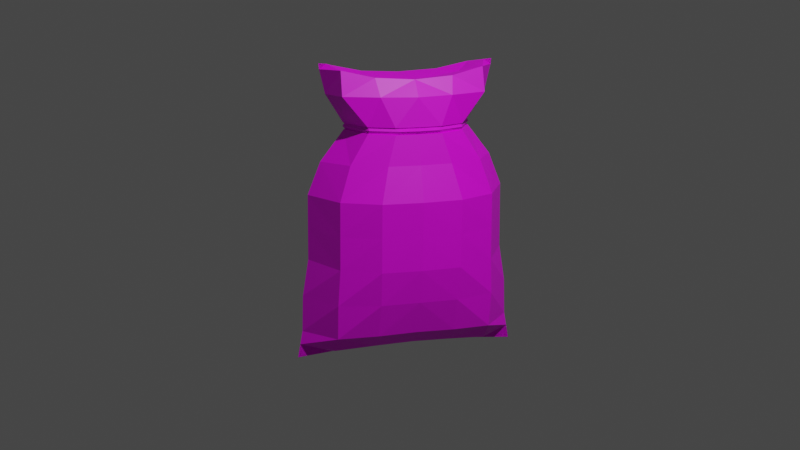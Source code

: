 # Source: Getreidesack.blend  (saved by Blender 2.92.15; exported with 4.5.12 LTS)
import bpy
from mathutils import Matrix  # noqa: F401  (used for matrix-valued properties, if any)

bpy.ops.wm.read_factory_settings(use_empty=True)
scene = bpy.context.scene
scene.name = 'Scene'

# ---- collections
col_collection = bpy.data.collections.new('Collection'); scene.collection.children.link(col_collection)

# ---- images (referenced by path relative to the original .blend; pixels are not part of the script)
import os
ASSET_DIR = os.environ.get("B2B_ASSET_DIR", "")  # directory of the original .blend (textures are referenced by path, not embedded)
HERE = os.path.dirname(os.path.abspath(__file__))  # packed textures are extracted next to this script under _unpacked/

def load_image(name, relpath, width, height, colorspace="sRGB"):
    """Load a texture the original file referenced (path relative to the .blend, or extracted next to this script)."""
    p = next((c for c in (os.path.join(HERE, relpath), os.path.join(ASSET_DIR, relpath)) if relpath and os.path.exists(c)), "")
    if p:
        img = bpy.data.images.load(p, check_existing=True)
        img.name = name
    else:  # same state as the original file: an image datablock whose file is absent (Cycles renders it pink)
        img = bpy.data.images.new(name, width, height)
        img.source = "FILE"
        img.filepath = "//" + (relpath or name)
    img.colorspace_settings.name = colorspace
    return img
img_imphenziapalette01_256_gradient_png_001 = load_image('ImphenziaPalette01-256-Gradient.png.001', 'ImphenziaPalette01-256-Gradient.png', 1024, 1024, 'sRGB')
img_cabbage_single_png = load_image('cabbage_single.png', 'cabbage_single.png', 1024, 1024, 'sRGB')

# ---- materials (node trees are filled in below, after node groups)
mat_low_poly_color_palette = bpy.data.materials.new('Low_Poly_Color_Palette')
mat_low_poly_color_palette.use_transparent_shadow = False
mat_material_001 = bpy.data.materials.new('Material.001')
mat_material_001.use_transparent_shadow = False
mat_material_002 = bpy.data.materials.new('Material.002')
mat_material_002.use_transparent_shadow = False
mat_seed_image = bpy.data.materials.new('Seed_Image')
mat_seed_image.use_transparent_shadow = False

# ---- node groups
ng_auto_smooth = bpy.data.node_groups.new('Auto Smooth', 'GeometryNodeTree')
_s = ng_auto_smooth.interface.new_socket(name='Geometry', in_out='OUTPUT', socket_type='NodeSocketGeometry')
_s = ng_auto_smooth.interface.new_socket(name='Geometry', in_out='INPUT', socket_type='NodeSocketGeometry')
_s = ng_auto_smooth.interface.new_socket(name='Angle', in_out='INPUT', socket_type='NodeSocketFloat')
_s.subtype = 'ANGLE'
_s.min_value = 0.0
_s.max_value = 3.142
ng_auto_smooth.is_modifier = True
_N = ng_auto_smooth.nodes; _L = ng_auto_smooth.links
n0 = _N.new('NodeGroupOutput'); n0.name = 'Group Output'; n0.location = (480, -100)
n1 = _N.new('NodeGroupInput'); n1.name = 'Group Input'; n1.location = (-420, -300)
n2 = _N.new('NodeGroupInput'); n2.name = 'Group Input.001'; n2.location = (-60, -100)
n3 = _N.new('GeometryNodeSetShadeSmooth'); n3.name = 'Set Shade Smooth'; n3.location = (120, -100)
n3.domain = 'EDGE'
n4 = _N.new('GeometryNodeSetShadeSmooth'); n4.name = 'Set Shade Smooth.001'; n4.location = (300, -100)
n5 = _N.new('GeometryNodeInputMeshEdgeAngle'); n5.name = 'Edge Angle'; n5.location = (-420, -220)
n6 = _N.new('GeometryNodeInputEdgeSmooth'); n6.name = 'Is Edge Smooth'; n6.location = (-60, -160)
n7 = _N.new('GeometryNodeInputShadeSmooth'); n7.name = 'Is Face Smooth'; n7.location = (-240, -340)
n8 = _N.new('FunctionNodeBooleanMath'); n8.name = 'Boolean Math'; n8.location = (-60, -220)
n9 = _N.new('FunctionNodeCompare'); n9.name = 'Compare'; n9.location = (-240, -180)
n9.operation = 'LESS_EQUAL'
_L.new(n5.outputs[0], n9.inputs[0])
_L.new(n4.outputs[0], n0.inputs[0])
_L.new(n1.outputs[1], n9.inputs[1])
_L.new(n9.outputs[0], n8.inputs[0])
_L.new(n7.outputs[0], n8.inputs[1])
_L.new(n2.outputs[0], n3.inputs[0])
_L.new(n6.outputs[0], n3.inputs[1])
_L.new(n3.outputs[0], n4.inputs[0])
_L.new(n8.outputs[0], n3.inputs[2])
n0.is_active_output = True

# ---- material node trees
mat_low_poly_color_palette.use_nodes = True; mat_low_poly_color_palette.node_tree.nodes.clear()
_N = mat_low_poly_color_palette.node_tree.nodes; _L = mat_low_poly_color_palette.node_tree.links
n0 = _N.new('ShaderNodeOutputMaterial'); n0.name = 'Material Output'; n0.location = (300, 300)
n1 = _N.new('ShaderNodeTexImage'); n1.name = 'Image Texture'; n1.location = (-324, 235)
n1.image = img_imphenziapalette01_256_gradient_png_001
n2 = _N.new('ShaderNodeBsdfPrincipled'); n2.name = 'Principled BSDF'; n2.location = (10, 300)
n2.distribution = 'GGX'
n2.subsurface_method = 'RANDOM_WALK_SKIN'
n2.inputs[3].default_value = 1.45
n2.inputs[27].default_value = (0.0, 0.0, 0.0, 1.0)
n2.inputs[28].default_value = 1.0
_L.new(n2.outputs[0], n0.inputs[0])
_L.new(n1.outputs[0], n2.inputs[0])
n0.is_active_output = True
mat_material_001.use_nodes = True; mat_material_001.node_tree.nodes.clear()
_N = mat_material_001.node_tree.nodes; _L = mat_material_001.node_tree.links
n0 = _N.new('ShaderNodeBsdfPrincipled'); n0.name = 'Principled BSDF'; n0.location = (10, 300)
n0.distribution = 'GGX'
n0.subsurface_method = 'BURLEY'
n0.inputs[0].default_value = (0.08353, 0.07281, 0.03369, 1.0)
n0.inputs[3].default_value = 1.45
n0.inputs[27].default_value = (0.0, 0.0, 0.0, 1.0)
n0.inputs[28].default_value = 1.0
n1 = _N.new('ShaderNodeOutputMaterial'); n1.name = 'Material Output'; n1.location = (300, 300)
_L.new(n0.outputs[0], n1.inputs[0])
n1.is_active_output = True
mat_material_002.use_nodes = True; mat_material_002.node_tree.nodes.clear()
_N = mat_material_002.node_tree.nodes; _L = mat_material_002.node_tree.links
n0 = _N.new('ShaderNodeBsdfPrincipled'); n0.name = 'Principled BSDF'; n0.location = (10, 300)
n0.distribution = 'GGX'
n0.subsurface_method = 'BURLEY'
n0.inputs[0].default_value = (0.8, 0.162, 0.02701, 1.0)
n0.inputs[3].default_value = 1.45
n0.inputs[27].default_value = (0.0, 0.0, 0.0, 1.0)
n0.inputs[28].default_value = 1.0
n1 = _N.new('ShaderNodeOutputMaterial'); n1.name = 'Material Output'; n1.location = (300, 300)
_L.new(n0.outputs[0], n1.inputs[0])
n1.is_active_output = True
mat_seed_image.use_nodes = True; mat_seed_image.node_tree.nodes.clear()
_N = mat_seed_image.node_tree.nodes; _L = mat_seed_image.node_tree.links
n0 = _N.new('ShaderNodeBsdfPrincipled'); n0.name = 'Principled BSDF'; n0.location = (10, 300)
n0.distribution = 'GGX'
n0.subsurface_method = 'RANDOM_WALK_SKIN'
n0.inputs[3].default_value = 1.45
n0.inputs[27].default_value = (0.0, 0.0, 0.0, 1.0)
n0.inputs[28].default_value = 1.0
n1 = _N.new('ShaderNodeOutputMaterial'); n1.name = 'Material Output'; n1.location = (300, 300)
n2 = _N.new('ShaderNodeTexImage'); n2.name = 'Image Texture'; n2.location = (-362, 241)
n2.image = img_cabbage_single_png
n3 = _N.new('ShaderNodeTexCoord'); n3.name = 'Texture Coordinate'; n3.location = (-862, 239)
n4 = _N.new('ShaderNodeMapping'); n4.name = 'Mapping'; n4.location = (-652, 256)
n4.width = 240
_L.new(n0.outputs[0], n1.inputs[0])
_L.new(n2.outputs[0], n0.inputs[0])
_L.new(n4.outputs[0], n2.inputs[0])
_L.new(n3.outputs[2], n4.inputs[0])
n1.is_active_output = True

# ---- world
world_world = bpy.data.worlds.new('World'); scene.world = world_world
world_world.use_nodes = True; world_world.node_tree.nodes.clear()
_N = world_world.node_tree.nodes; _L = world_world.node_tree.links
n0 = _N.new('ShaderNodeOutputWorld'); n0.name = 'World Output'; n0.location = (300, 300)
n1 = _N.new('ShaderNodeBackground'); n1.name = 'Background'; n1.location = (10, 300)
n1.inputs[0].default_value = (0.05088, 0.05088, 0.05088, 1.0)
_L.new(n1.outputs[0], n0.inputs[0])
n0.is_active_output = True
world_world.color = (0.05088, 0.05088, 0.05088)
world_world.use_sun_shadow = False
world_world.sun_shadow_jitter_overblur = 0.0

# ---- cameras
cam_camera = bpy.data.cameras.new('Camera')
cam_camera.clip_end = 100.0
cam_camera.ortho_scale = 7.314

# ---- lights
light_light = bpy.data.lights.new('Light', 'POINT')
light_light.transmission_factor = 0.0
light_light.energy = 1000.0
light_light.shadow_soft_size = 0.1
light_light.shadow_maximum_resolution = 0.006
light_light.use_absolute_resolution = True

# ---- meshes
me_plane_002 = bpy.data.meshes.new('Plane.002')
me_plane_002.from_pydata([(-0.02818, -0.4963, -0.01777), (-0.02083, -0.3816, 1.629), (-0.02857, -0.1671, 0.02595), (-0.02835, -0.3394, 0.000347), (-0.02392, -0.438, 0.9195), (-0.02108, -0.3795, 1.598), (0.1204, -0.3446, 0.1386), (0.153, -0.1712, 0.1505), (0.1542, -0.337, 0.5445), (0.2289, -0.174, 0.5405), (0.1584, -0.3344, 0.9196), (0.2404, -0.1741, 0.9206), (0.1305, -0.2022, 1.289), (0.1847, -0.08212, 1.289), (0.07833, -0.3081, 1.602), (0.09932, -0.1679, 1.562), (-0.02702, -0.474, 0.1377), (-0.02545, -0.4415, 0.5531), (-0.02259, -0.2819, 1.289), (-0.02092, -0.3475, 1.625), (-0.1752, -0.3452, 0.1415), (-0.2087, -0.172, 0.154), (-0.2057, -0.3376, 0.549), (-0.2806, -0.175, 0.5468), (-0.2067, -0.335, 0.9241), (-0.2852, -0.175, 0.9268), (-0.1761, -0.2026, 1.289), (-0.2306, -0.08283, 1.289), (-0.1212, -0.3084, 1.603), (-0.1429, -0.1683, 1.563), (-0.1404, -0.1695, 0.06548), (-0.1182, -0.3423, 0.04643), (0.06251, -0.342, 0.04495), (0.08389, -0.1691, 0.06371), (-0.02754, -0.4852, 0.05998), (0.1421, -0.1551, 1.465), (0.1079, -0.3092, 1.47), (-0.02176, -0.3549, 1.465), (-0.1519, -0.3096, 1.472), (-0.1873, -0.1558, 1.467), (0.2001, -0.1373, 1.111), (-0.02297, -0.381, 1.1), (0.1361, -0.2845, 1.109), (-0.1824, -0.2851, 1.113), (-0.2451, -0.1381, 1.116), (0.1563, -0.3357, 0.7321), (-0.02469, -0.4398, 0.7363), (0.2346, -0.174, 0.7306), (-0.2062, -0.3363, 0.7366), (-0.2829, -0.175, 0.7368), (0.1738, -0.09977, 1.308), (0.1796, -0.09998, 1.27), (-0.02266, -0.2769, 1.27), (-0.02252, -0.2796, 1.308), (0.1234, -0.2069, 1.308), (0.1262, -0.2064, 1.27), (-0.2255, -0.1006, 1.27), (-0.2196, -0.1004, 1.308), (-0.1719, -0.2068, 1.27), (-0.1688, -0.2073, 1.308), (-0.02141, -0.2231, 1.547), (-0.02181, -0.085, 1.532), (-0.02623, -0.4686, 0.3453), (-0.2549, -0.1709, 0.3506), (0.145, -0.3461, 0.3413), (0.2011, -0.1699, 0.3454), (-0.1981, -0.3467, 0.3452), (0.1665, -0.09946, 1.305), (0.1714, -0.09965, 1.273), (-0.02266, -0.2715, 1.273), (-0.02253, -0.2738, 1.305), (0.1179, -0.2034, 1.305), (0.1203, -0.203, 1.273), (-0.2173, -0.1003, 1.273), (-0.2123, -0.1001, 1.305), (-0.1659, -0.2034, 1.273), (-0.1633, -0.2038, 1.305), (-0.02818, 0.4963, -0.01777), (-0.02083, 0.3816, 1.629), (-0.02857, 0.1671, 0.02595), (-0.02835, 0.3394, 0.000347), (-0.02392, 0.438, 0.9195), (-0.02108, 0.3795, 1.598), (0.1204, 0.3446, 0.1386), (0.153, 0.1712, 0.1505), (0.155, 0.0, 0.1559), (0.1542, 0.337, 0.5445), (0.2289, 0.174, 0.5405), (0.2389, 0.0, 0.541), (0.1584, 0.3344, 0.9196), (0.2404, 0.1741, 0.9206), (0.2524, 0.0, 0.921), (0.1305, 0.2022, 1.289), (0.1847, 0.08212, 1.289), (0.1909, 0.0, 1.289), (0.07833, 0.3081, 1.602), (0.09932, 0.1679, 1.562), (0.1142, 0.0, 1.549), (-0.02893, 0.0, 0.03207), (-0.02702, 0.474, 0.1377), (-0.02545, 0.4415, 0.5531), (-0.02259, 0.2819, 1.289), (-0.02092, 0.3475, 1.625), (-0.1752, 0.3452, 0.1415), (-0.2087, 0.172, 0.154), (-0.2116, 0.0, 0.1595), (-0.2057, 0.3376, 0.549), (-0.2806, 0.175, 0.5468), (-0.2883, 0.0, 0.5478), (-0.2067, 0.335, 0.9241), (-0.2852, 0.175, 0.9268), (-0.2891, 0.0, 0.9271), (-0.1761, 0.2026, 1.289), (-0.2306, 0.08283, 1.289), (-0.2366, 0.0, 1.289), (-0.1212, 0.3084, 1.603), (-0.1429, 0.1683, 1.563), (-0.159, 0.0, 1.55), (-0.1425, 0.0, 0.07129), (-0.1404, 0.1695, 0.06548), (-0.1182, 0.3423, 0.04643), (0.06251, 0.342, 0.04495), (0.08502, 0.0, 0.06947), (0.08389, 0.1691, 0.06371), (-0.02754, 0.4852, 0.05998), (0.1421, 0.1551, 1.465), (0.1657, 0.0, 1.463), (0.1079, 0.3092, 1.47), (-0.02176, 0.3549, 1.465), (-0.1519, 0.3096, 1.472), (-0.1873, 0.1558, 1.467), (-0.2117, 0.0, 1.466), (0.2001, 0.1373, 1.111), (0.2087, 0.0, 1.111), (-0.02297, 0.381, 1.1), (0.1361, 0.2845, 1.109), (-0.1824, 0.2851, 1.113), (-0.2451, 0.1381, 1.116), (-0.2499, 0.0, 1.116), (0.2457, 0.0, 0.731), (0.1563, 0.3357, 0.7321), (-0.02469, 0.4398, 0.7363), (0.2346, 0.174, 0.7306), (-0.2062, 0.3363, 0.7366), (-0.2829, 0.175, 0.7368), (-0.2887, 0.0, 0.7374), (0.1738, 0.09977, 1.308), (0.1796, 0.09998, 1.27), (0.1796, 0.0, 1.308), (0.1859, 0.0, 1.27), (-0.02266, 0.2769, 1.27), (-0.02252, 0.2796, 1.308), (0.1234, 0.2069, 1.308), (0.1262, 0.2064, 1.27), (-0.2255, 0.1006, 1.27), (-0.2196, 0.1004, 1.308), (-0.1719, 0.2068, 1.27), (-0.1688, 0.2073, 1.308), (-0.2312, 0.0, 1.27), (-0.2253, 0.0, 1.308), (-0.02237, 0.0, 1.529), (-0.02141, 0.2231, 1.547), (-0.02181, 0.085, 1.532), (-0.02623, 0.4686, 0.3453), (-0.2549, 0.1709, 0.3506), (0.2075, 0.0, 0.3485), (0.145, 0.3461, 0.3413), (0.2011, 0.1699, 0.3454), (-0.1981, 0.3467, 0.3452), (-0.2605, 0.0, 0.354), (0.1665, 0.09946, 1.305), (0.1714, 0.09965, 1.273), (0.1721, 0.0, 1.305), (0.1774, 0.0, 1.273), (-0.02266, 0.2715, 1.273), (-0.02253, 0.2738, 1.305), (0.1179, 0.2034, 1.305), (0.1203, 0.203, 1.273), (-0.2173, 0.1003, 1.273), (-0.2123, 0.1001, 1.305), (-0.1659, 0.2034, 1.273), (-0.1633, 0.2038, 1.305), (-0.2228, 0.0, 1.273), (-0.2178, 0.0, 1.305)], [], [(76, 74, 27, 26), (62, 17, 22, 66), (43, 44, 25, 24), (63, 169, 105, 21), (30, 118, 98, 2), (34, 32, 6, 16), (40, 42, 10, 11), (33, 2, 98, 122), (30, 31, 20, 21), (48, 22, 17, 46), (133, 40, 11, 91), (41, 4, 10, 42), (47, 45, 8, 9), (67, 71, 12, 13), (172, 67, 13, 94), (19, 28, 5), (46, 17, 8, 45), (71, 70, 18, 12), (43, 24, 4, 41), (64, 62, 16, 6), (44, 138, 111, 25), (37, 5, 28, 38), (160, 61, 15, 97), (14, 19, 5), (74, 183, 114, 27), (5, 1, 19), (139, 47, 9, 88), (19, 1, 5), (28, 19, 14, 60), (61, 60, 14, 15), (34, 31, 3), (48, 49, 23, 22), (65, 64, 6, 7), (32, 3, 2, 33), (165, 65, 7, 85), (66, 63, 21, 20), (49, 145, 108, 23), (6, 32, 33, 7), (16, 20, 31, 34), (2, 3, 31, 30), (7, 33, 122, 85), (0, 34, 3), (21, 105, 118, 30), (29, 117, 131, 39), (18, 70, 76, 26), (14, 5, 37, 36), (97, 15, 35, 126), (15, 14, 36, 35), (28, 29, 39, 38), (27, 114, 182, 73), (26, 75, 69, 18), (18, 69, 72, 12), (94, 13, 68, 173), (13, 12, 72, 68), (26, 27, 73, 75), (25, 111, 145, 49), (24, 25, 49, 48), (91, 11, 47, 139), (4, 46, 45, 10), (11, 10, 45, 47), (24, 48, 46, 4), (35, 36, 54, 50), (149, 51, 40, 133), (126, 35, 50, 148), (52, 41, 42, 55), (53, 37, 38, 59), (36, 37, 53, 54), (51, 55, 42, 40), (58, 56, 44, 43), (39, 131, 159, 57), (58, 43, 41, 52), (38, 39, 57, 59), (56, 158, 138, 44), (29, 28, 60, 61), (117, 29, 61, 160), (3, 34, 0), (34, 3, 32), (22, 23, 63, 66), (88, 9, 65, 165), (9, 8, 64, 65), (8, 17, 62, 64), (23, 108, 169, 63), (16, 62, 66, 20), (50, 54, 71, 67), (173, 68, 51, 149), (148, 50, 67, 172), (69, 52, 55, 72), (70, 53, 59, 76), (54, 53, 70, 71), (68, 72, 55, 51), (75, 73, 56, 58), (57, 159, 183, 74), (75, 58, 52, 69), (59, 57, 74, 76), (73, 182, 158, 56), (181, 112, 113, 179), (163, 168, 106, 100), (136, 109, 110, 137), (164, 104, 105, 169), (119, 79, 98, 118), (124, 99, 83, 121), (132, 90, 89, 135), (123, 122, 98, 79), (119, 104, 103, 120), (143, 141, 100, 106), (133, 91, 90, 132), (134, 135, 89, 81), (142, 87, 86, 140), (170, 93, 92, 176), (172, 94, 93, 170), (102, 82, 115), (141, 140, 86, 100), (176, 92, 101, 175), (136, 134, 81, 109), (166, 83, 99, 163), (137, 110, 111, 138), (128, 129, 115, 82), (160, 97, 96, 162), (95, 82, 102), (179, 113, 114, 183), (82, 102, 78), (139, 88, 87, 142), (102, 82, 78), (115, 161, 95, 102), (162, 96, 95, 161), (124, 80, 120), (143, 106, 107, 144), (167, 84, 83, 166), (121, 123, 79, 80), (165, 85, 84, 167), (168, 103, 104, 164), (144, 107, 108, 145), (83, 84, 123, 121), (99, 124, 120, 103), (79, 119, 120, 80), (84, 85, 122, 123), (77, 80, 124), (104, 119, 118, 105), (116, 130, 131, 117), (101, 112, 181, 175), (95, 127, 128, 82), (97, 126, 125, 96), (96, 125, 127, 95), (115, 129, 130, 116), (113, 178, 182, 114), (112, 101, 174, 180), (101, 92, 177, 174), (94, 173, 171, 93), (93, 171, 177, 92), (112, 180, 178, 113), (110, 144, 145, 111), (109, 143, 144, 110), (91, 139, 142, 90), (81, 89, 140, 141), (90, 142, 140, 89), (109, 81, 141, 143), (125, 146, 152, 127), (149, 133, 132, 147), (126, 148, 146, 125), (150, 153, 135, 134), (151, 157, 129, 128), (127, 152, 151, 128), (147, 132, 135, 153), (156, 136, 137, 154), (130, 155, 159, 131), (156, 150, 134, 136), (129, 157, 155, 130), (154, 137, 138, 158), (116, 162, 161, 115), (117, 160, 162, 116), (80, 77, 124), (124, 121, 80), (106, 168, 164, 107), (88, 165, 167, 87), (87, 167, 166, 86), (86, 166, 163, 100), (107, 164, 169, 108), (99, 103, 168, 163), (146, 170, 176, 152), (173, 149, 147, 171), (148, 172, 170, 146), (174, 177, 153, 150), (175, 181, 157, 151), (152, 176, 175, 151), (171, 147, 153, 177), (180, 156, 154, 178), (155, 179, 183, 159), (180, 174, 150, 156), (157, 181, 179, 155), (178, 154, 158, 182)])
_uv = me_plane_002.uv_layers.new(name='UVMap')
_uv.uv.foreach_set('vector', [0.4048, 0.5428, 0.4048, 0.543, 0.4047, 0.5431, 0.4047, 0.5428, 0.6836, 0.5222, 0.6835, 0.5235, 0.6818, 0.5235, 0.6818, 0.5223, 0.6818, 0.5268, 0.6806, 0.5269, 0.6805, 0.5257, 0.6818, 0.5257, 0.6806, 0.5316, 0.6805, 0.5306, 0.6817, 0.5307, 0.6818, 0.5317, 0.6827, 0.5317, 0.6826, 0.5307, 0.6836, 0.5307, 0.6837, 0.5317, 0.6751, 0.5275, 0.6737, 0.5277, 0.6734, 0.5271, 0.675, 0.5271, 0.6713, 0.5214, 0.6726, 0.5214, 0.6729, 0.5225, 0.6714, 0.5225, 0.6843, 0.5316, 0.6837, 0.5317, 0.6836, 0.5307, 0.6843, 0.5306, 0.6827, 0.5317, 0.6829, 0.5327, 0.6821, 0.5327, 0.6818, 0.5317, 0.6818, 0.5246, 0.6818, 0.5235, 0.6835, 0.5235, 0.6835, 0.5245, 0.6704, 0.5215, 0.6713, 0.5214, 0.6714, 0.5225, 0.6702, 0.5226, 0.6741, 0.5215, 0.6746, 0.5225, 0.6729, 0.5225, 0.6726, 0.5214, 0.6715, 0.5237, 0.6729, 0.5236, 0.673, 0.5247, 0.6716, 0.5248, 0.4043, 0.543, 0.4043, 0.5427, 0.4044, 0.5428, 0.4044, 0.543, 0.4065, 0.543, 0.4066, 0.5433, 0.4065, 0.5432, 0.4065, 0.543, 0.6717, 0.5335, 0.6719, 0.5328, 0.672, 0.5336, 0.6746, 0.5236, 0.6747, 0.5247, 0.673, 0.5247, 0.6729, 0.5236, 0.4043, 0.5427, 0.4044, 0.5424, 0.4044, 0.5424, 0.4044, 0.5428, 0.6818, 0.5268, 0.6818, 0.5257, 0.6836, 0.5256, 0.6833, 0.5267, 0.6732, 0.5259, 0.6749, 0.5259, 0.675, 0.5271, 0.6734, 0.5271, 0.6806, 0.5269, 0.6799, 0.5269, 0.6796, 0.5258, 0.6805, 0.5257, 0.6731, 0.5335, 0.672, 0.5336, 0.6719, 0.5328, 0.673, 0.5327, 0.6854, 0.5299, 0.6855, 0.5294, 0.6866, 0.529, 0.6866, 0.53, 0.6692, 0.5318, 0.669, 0.5312, 0.6692, 0.5311, 0.4066, 0.5424, 0.4065, 0.5426, 0.4065, 0.5426, 0.4065, 0.5425, 0.672, 0.5336, 0.6717, 0.5336, 0.6717, 0.5335, 0.6703, 0.5237, 0.6715, 0.5237, 0.6716, 0.5248, 0.6704, 0.5249, 0.669, 0.5312, 0.6689, 0.5311, 0.6692, 0.5311, 0.6849, 0.528, 0.6858, 0.5278, 0.6866, 0.5281, 0.6856, 0.5286, 0.6855, 0.5294, 0.6856, 0.5286, 0.6866, 0.5281, 0.6866, 0.529, 0.6835, 0.5335, 0.6829, 0.5327, 0.6838, 0.5327, 0.6818, 0.5246, 0.6804, 0.5246, 0.6804, 0.5235, 0.6818, 0.5235, 0.6717, 0.5259, 0.6732, 0.5259, 0.6734, 0.5271, 0.6721, 0.5271, 0.6842, 0.5327, 0.6838, 0.5327, 0.6837, 0.5317, 0.6843, 0.5316, 0.6706, 0.526, 0.6717, 0.5259, 0.6721, 0.5271, 0.671, 0.5272, 0.6818, 0.5223, 0.6805, 0.5223, 0.6808, 0.5212, 0.6819, 0.5211, 0.6804, 0.5246, 0.6795, 0.5246, 0.6795, 0.5235, 0.6804, 0.5235, 0.6734, 0.5271, 0.6737, 0.5277, 0.6725, 0.5276, 0.6721, 0.5271, 0.6836, 0.521, 0.6819, 0.5211, 0.6822, 0.5205, 0.6836, 0.5205, 0.6837, 0.5317, 0.6838, 0.5327, 0.6829, 0.5327, 0.6827, 0.5317, 0.6721, 0.5271, 0.6725, 0.5276, 0.6714, 0.5277, 0.671, 0.5272, 0.6751, 0.5293, 0.6745, 0.5292, 0.6751, 0.5287, 0.6818, 0.5317, 0.6817, 0.5307, 0.6826, 0.5307, 0.6827, 0.5317, 0.6723, 0.5322, 0.6724, 0.5316, 0.6731, 0.5313, 0.6731, 0.532, 0.4047, 0.5424, 0.4048, 0.5424, 0.4048, 0.5428, 0.4047, 0.5428, 0.6692, 0.5318, 0.6692, 0.5311, 0.6703, 0.5312, 0.6703, 0.5319, 0.6697, 0.5333, 0.6696, 0.5325, 0.6704, 0.5327, 0.6704, 0.5335, 0.6696, 0.5325, 0.6692, 0.5318, 0.6703, 0.5319, 0.6704, 0.5327, 0.6719, 0.5328, 0.6723, 0.5322, 0.6731, 0.532, 0.673, 0.5327, 0.4064, 0.5428, 0.4064, 0.5426, 0.4064, 0.5426, 0.4064, 0.5428, 0.4047, 0.5428, 0.4047, 0.5428, 0.4047, 0.5424, 0.4047, 0.5424, 0.4044, 0.5424, 0.4045, 0.5424, 0.4044, 0.5427, 0.4044, 0.5428, 0.4044, 0.5432, 0.4044, 0.543, 0.4044, 0.543, 0.4044, 0.5432, 0.4044, 0.543, 0.4044, 0.5428, 0.4044, 0.5427, 0.4044, 0.543, 0.4047, 0.5428, 0.4047, 0.5431, 0.4047, 0.543, 0.4047, 0.5428, 0.6805, 0.5257, 0.6796, 0.5258, 0.6795, 0.5246, 0.6804, 0.5246, 0.6818, 0.5257, 0.6805, 0.5257, 0.6804, 0.5246, 0.6818, 0.5246, 0.6702, 0.5226, 0.6714, 0.5225, 0.6715, 0.5237, 0.6703, 0.5237, 0.6746, 0.5225, 0.6746, 0.5236, 0.6729, 0.5236, 0.6729, 0.5225, 0.6714, 0.5225, 0.6729, 0.5225, 0.6729, 0.5236, 0.6715, 0.5237, 0.6818, 0.5257, 0.6818, 0.5246, 0.6835, 0.5245, 0.6836, 0.5256, 0.6704, 0.5327, 0.6703, 0.5319, 0.6716, 0.5325, 0.6717, 0.5332, 0.6703, 0.5206, 0.671, 0.5205, 0.6713, 0.5214, 0.6704, 0.5215, 0.6704, 0.5335, 0.6704, 0.5327, 0.6717, 0.5332, 0.6717, 0.5337, 0.6734, 0.5205, 0.6741, 0.5215, 0.6726, 0.5214, 0.672, 0.5205, 0.6744, 0.5332, 0.6731, 0.5335, 0.673, 0.5327, 0.6744, 0.5321, 0.6703, 0.5319, 0.6703, 0.5312, 0.6717, 0.5315, 0.6716, 0.5325, 0.671, 0.5205, 0.672, 0.5205, 0.6726, 0.5214, 0.6713, 0.5214, 0.6813, 0.5278, 0.6803, 0.5278, 0.6806, 0.5269, 0.6818, 0.5268, 0.6731, 0.532, 0.6731, 0.5313, 0.6744, 0.5311, 0.6744, 0.5314, 0.6813, 0.5278, 0.6818, 0.5268, 0.6833, 0.5267, 0.6829, 0.5277, 0.673, 0.5327, 0.6731, 0.532, 0.6744, 0.5314, 0.6744, 0.5321, 0.6803, 0.5278, 0.6798, 0.5278, 0.6799, 0.5269, 0.6806, 0.5269, 0.6846, 0.5288, 0.6849, 0.528, 0.6856, 0.5286, 0.6855, 0.5294, 0.6843, 0.5298, 0.6846, 0.5288, 0.6855, 0.5294, 0.6854, 0.5299, 0.6742, 0.528, 0.6751, 0.5275, 0.6752, 0.528, 0.6751, 0.5275, 0.6742, 0.528, 0.6737, 0.5277, 0.6818, 0.5235, 0.6804, 0.5235, 0.6805, 0.5223, 0.6818, 0.5223, 0.6704, 0.5249, 0.6716, 0.5248, 0.6717, 0.5259, 0.6706, 0.526, 0.6716, 0.5248, 0.673, 0.5247, 0.6732, 0.5259, 0.6717, 0.5259, 0.673, 0.5247, 0.6747, 0.5247, 0.6749, 0.5259, 0.6732, 0.5259, 0.6795, 0.5315, 0.6795, 0.5305, 0.6805, 0.5306, 0.6806, 0.5316, 0.6836, 0.521, 0.6836, 0.5222, 0.6818, 0.5223, 0.6819, 0.5211, 0.6752, 0.5296, 0.6752, 0.5289, 0.6753, 0.5289, 0.6752, 0.5296, 0.6704, 0.5308, 0.6712, 0.531, 0.6712, 0.5311, 0.6704, 0.5309, 0.6755, 0.5301, 0.6752, 0.5296, 0.6752, 0.5296, 0.6755, 0.5301, 0.6733, 0.5301, 0.6733, 0.5301, 0.6722, 0.5309, 0.6722, 0.5309, 0.6761, 0.5281, 0.6761, 0.5281, 0.6775, 0.5281, 0.6774, 0.5281, 0.6752, 0.5289, 0.6761, 0.5281, 0.6761, 0.5281, 0.6753, 0.5289, 0.6712, 0.531, 0.6722, 0.5309, 0.6722, 0.5309, 0.6712, 0.5311, 0.6733, 0.529, 0.6726, 0.5285, 0.6727, 0.5284, 0.6733, 0.529, 0.6782, 0.5285, 0.6786, 0.5291, 0.6785, 0.5291, 0.6781, 0.5286, 0.6733, 0.529, 0.6733, 0.529, 0.6733, 0.5301, 0.6733, 0.5301, 0.6775, 0.5281, 0.6782, 0.5285, 0.6781, 0.5286, 0.6774, 0.5281, 0.6726, 0.5285, 0.6719, 0.5282, 0.6719, 0.5282, 0.6727, 0.5284, 0.4047, 0.5427, 0.4046, 0.5426, 0.4046, 0.5424, 0.4047, 0.5424, 0.6877, 0.5261, 0.6859, 0.526, 0.6859, 0.5248, 0.6876, 0.5248, 0.6859, 0.5215, 0.686, 0.5226, 0.6846, 0.5225, 0.6847, 0.5214, 0.6806, 0.5296, 0.6818, 0.5297, 0.6817, 0.5307, 0.6805, 0.5306, 0.6827, 0.5297, 0.6837, 0.5297, 0.6836, 0.5307, 0.6826, 0.5307, 0.6795, 0.5208, 0.6794, 0.5213, 0.6778, 0.5213, 0.6781, 0.5208, 0.6764, 0.5271, 0.6763, 0.526, 0.6777, 0.526, 0.6776, 0.5271, 0.6843, 0.5296, 0.6843, 0.5306, 0.6836, 0.5307, 0.6837, 0.5297, 0.6827, 0.5297, 0.6818, 0.5297, 0.6821, 0.5286, 0.6829, 0.5287, 0.6859, 0.5237, 0.6877, 0.5237, 0.6876, 0.5248, 0.6859, 0.5248, 0.6756, 0.5271, 0.6752, 0.526, 0.6763, 0.526, 0.6764, 0.5271, 0.6792, 0.527, 0.6776, 0.5271, 0.6777, 0.526, 0.6795, 0.5259, 0.6763, 0.5249, 0.6762, 0.5238, 0.6776, 0.5237, 0.6777, 0.5249, 0.4045, 0.5424, 0.4045, 0.5424, 0.4045, 0.5427, 0.4045, 0.5427, 0.4065, 0.543, 0.4065, 0.543, 0.4065, 0.5429, 0.4066, 0.5428, 0.6853, 0.5319, 0.6853, 0.5321, 0.6845, 0.5316, 0.6794, 0.5248, 0.6777, 0.5249, 0.6776, 0.5237, 0.6794, 0.5237, 0.4045, 0.5427, 0.4045, 0.5427, 0.4045, 0.5431, 0.4045, 0.543, 0.6859, 0.5215, 0.6875, 0.5216, 0.6877, 0.5227, 0.686, 0.5226, 0.6777, 0.5225, 0.6778, 0.5213, 0.6794, 0.5213, 0.6795, 0.5225, 0.6847, 0.5214, 0.6846, 0.5225, 0.6837, 0.5225, 0.684, 0.5214, 0.6878, 0.5279, 0.6877, 0.5287, 0.6866, 0.5285, 0.6866, 0.5278, 0.6854, 0.5299, 0.6866, 0.53, 0.6864, 0.5309, 0.6854, 0.5304, 0.6861, 0.5317, 0.6853, 0.5321, 0.6853, 0.5319, 0.4066, 0.5428, 0.4065, 0.5428, 0.4065, 0.5426, 0.4065, 0.5426, 0.6791, 0.5295, 0.6791, 0.5297, 0.679, 0.5296, 0.6752, 0.5249, 0.6752, 0.5238, 0.6762, 0.5238, 0.6763, 0.5249, 0.6789, 0.5295, 0.6791, 0.5293, 0.6791, 0.5295, 0.6845, 0.5316, 0.6853, 0.5312, 0.6861, 0.5317, 0.6853, 0.5319, 0.6854, 0.5304, 0.6864, 0.5309, 0.6861, 0.5317, 0.6853, 0.5312, 0.6835, 0.5278, 0.6838, 0.5287, 0.6829, 0.5287, 0.6859, 0.5237, 0.6859, 0.5248, 0.6845, 0.5248, 0.6846, 0.5237, 0.6763, 0.5226, 0.6766, 0.5214, 0.6778, 0.5213, 0.6777, 0.5225, 0.6842, 0.5286, 0.6843, 0.5296, 0.6837, 0.5297, 0.6838, 0.5287, 0.6706, 0.526, 0.671, 0.5272, 0.6699, 0.5273, 0.6696, 0.5261, 0.6859, 0.526, 0.686, 0.5272, 0.6849, 0.5271, 0.6846, 0.526, 0.6846, 0.5237, 0.6845, 0.5248, 0.6836, 0.5248, 0.6836, 0.5236, 0.6689, 0.5274, 0.6699, 0.5273, 0.6703, 0.5278, 0.6693, 0.528, 0.6877, 0.5273, 0.6877, 0.5277, 0.6864, 0.5278, 0.686, 0.5272, 0.6837, 0.5297, 0.6827, 0.5297, 0.6829, 0.5287, 0.6838, 0.5287, 0.6699, 0.5273, 0.671, 0.5272, 0.6714, 0.5277, 0.6703, 0.5278, 0.6751, 0.5293, 0.6751, 0.5299, 0.6745, 0.5294, 0.6818, 0.5297, 0.6827, 0.5297, 0.6826, 0.5307, 0.6817, 0.5307, 0.6869, 0.5291, 0.6877, 0.5294, 0.6877, 0.5301, 0.687, 0.5298, 0.4046, 0.5431, 0.4046, 0.5426, 0.4047, 0.5427, 0.4047, 0.543, 0.6752, 0.533, 0.6763, 0.5328, 0.6764, 0.5336, 0.6752, 0.5337, 0.6757, 0.5316, 0.6764, 0.5313, 0.6764, 0.5321, 0.6755, 0.5323, 0.6755, 0.5323, 0.6764, 0.5321, 0.6763, 0.5328, 0.6752, 0.533, 0.6866, 0.5285, 0.6877, 0.5287, 0.6877, 0.5294, 0.6869, 0.5291, 0.4064, 0.5424, 0.4064, 0.5424, 0.4064, 0.5426, 0.4064, 0.5426, 0.4046, 0.5426, 0.4046, 0.5431, 0.4046, 0.543, 0.4046, 0.5427, 0.4045, 0.5431, 0.4045, 0.5427, 0.4046, 0.5427, 0.4046, 0.543, 0.4044, 0.5432, 0.4044, 0.5432, 0.4045, 0.5433, 0.4044, 0.5433, 0.4045, 0.5424, 0.4046, 0.5424, 0.4046, 0.5427, 0.4045, 0.5427, 0.4046, 0.5426, 0.4046, 0.5427, 0.4046, 0.5424, 0.4046, 0.5424, 0.6846, 0.5225, 0.6846, 0.5237, 0.6836, 0.5236, 0.6837, 0.5225, 0.686, 0.5226, 0.6859, 0.5237, 0.6846, 0.5237, 0.6846, 0.5225, 0.6752, 0.526, 0.6752, 0.5249, 0.6763, 0.5249, 0.6763, 0.526, 0.6795, 0.5259, 0.6777, 0.526, 0.6777, 0.5249, 0.6794, 0.5248, 0.6763, 0.526, 0.6763, 0.5249, 0.6777, 0.5249, 0.6777, 0.526, 0.686, 0.5226, 0.6877, 0.5227, 0.6877, 0.5237, 0.6859, 0.5237, 0.6764, 0.5321, 0.6777, 0.5315, 0.6777, 0.5322, 0.6763, 0.5328, 0.6755, 0.5281, 0.6756, 0.5271, 0.6764, 0.5271, 0.6761, 0.5281, 0.6764, 0.5313, 0.6777, 0.5311, 0.6777, 0.5315, 0.6764, 0.5321, 0.6787, 0.528, 0.6771, 0.5281, 0.6776, 0.5271, 0.6792, 0.527, 0.6891, 0.5282, 0.6891, 0.5292, 0.6877, 0.5287, 0.6878, 0.5279, 0.6763, 0.5328, 0.6777, 0.5322, 0.6777, 0.5333, 0.6764, 0.5336, 0.6761, 0.5281, 0.6764, 0.5271, 0.6776, 0.5271, 0.6771, 0.5281, 0.6854, 0.5205, 0.6859, 0.5215, 0.6847, 0.5214, 0.6844, 0.5205, 0.6877, 0.5294, 0.6891, 0.5299, 0.6891, 0.5303, 0.6877, 0.5301, 0.6854, 0.5205, 0.687, 0.5206, 0.6875, 0.5216, 0.6859, 0.5215, 0.6877, 0.5287, 0.6891, 0.5292, 0.6891, 0.5299, 0.6877, 0.5294, 0.6844, 0.5205, 0.6847, 0.5214, 0.684, 0.5214, 0.6839, 0.5205, 0.6843, 0.5308, 0.6854, 0.5304, 0.6853, 0.5312, 0.6845, 0.5316, 0.6843, 0.5298, 0.6854, 0.5299, 0.6854, 0.5304, 0.6843, 0.5308, 0.6751, 0.5287, 0.6745, 0.5281, 0.6751, 0.528, 0.6795, 0.5208, 0.6781, 0.5208, 0.6786, 0.5205, 0.6859, 0.5248, 0.6859, 0.526, 0.6846, 0.526, 0.6845, 0.5248, 0.6704, 0.5249, 0.6706, 0.526, 0.6696, 0.5261, 0.6693, 0.5249, 0.6762, 0.5238, 0.6763, 0.5226, 0.6777, 0.5225, 0.6776, 0.5237, 0.6776, 0.5237, 0.6777, 0.5225, 0.6795, 0.5225, 0.6794, 0.5237, 0.6795, 0.5295, 0.6806, 0.5296, 0.6805, 0.5306, 0.6795, 0.5305, 0.6877, 0.5273, 0.686, 0.5272, 0.6859, 0.526, 0.6877, 0.5261, 0.6759, 0.5307, 0.6759, 0.5307, 0.6766, 0.5311, 0.6766, 0.5311, 0.6704, 0.5308, 0.6704, 0.5309, 0.6696, 0.5306, 0.6696, 0.5306, 0.6755, 0.5301, 0.6755, 0.5301, 0.6759, 0.5307, 0.6759, 0.5307, 0.669, 0.529, 0.669, 0.53, 0.669, 0.5301, 0.6689, 0.529, 0.6779, 0.5311, 0.6788, 0.5303, 0.6789, 0.5303, 0.678, 0.5311, 0.6766, 0.5311, 0.6766, 0.5311, 0.6779, 0.5311, 0.678, 0.5311, 0.6696, 0.5306, 0.6696, 0.5306, 0.669, 0.5301, 0.669, 0.53, 0.6701, 0.5282, 0.67, 0.5281, 0.6711, 0.528, 0.6711, 0.528, 0.6789, 0.5296, 0.6788, 0.5296, 0.6785, 0.5291, 0.6786, 0.5291, 0.6701, 0.5282, 0.669, 0.529, 0.6689, 0.529, 0.67, 0.5281, 0.6789, 0.5303, 0.6788, 0.5303, 0.6788, 0.5296, 0.6789, 0.5296, 0.6711, 0.528, 0.6711, 0.528, 0.6719, 0.5282, 0.6719, 0.5282])
me_plane_002.materials.append(mat_low_poly_color_palette)
me_plane_002.use_remesh_fix_poles = True
me_plane_002.use_remesh_preserve_attributes = False
me_plane_002.use_mirror_z = True
me_plane_002.use_mirror_vertex_groups = False
me_plane_002.update()
me_plane_001 = bpy.data.meshes.new('Plane.001')
me_plane_001.from_pydata([(-0.02782, -0.4737, 0.01671), (-0.02083, -0.3054, 1.334), (-0.02818, -0.1812, 0.05555), (-0.02797, -0.3343, 0.0328), (-0.02222, -0.3179, 1.03), (-0.02108, -0.3033, 1.303), (0.11, -0.3389, 0.1556), (0.1402, -0.1849, 0.1662), (0.1422, 0.0, 0.171), (0.1459, -0.3246, 0.6466), (0.2184, -0.1644, 0.6471), (0.2285, 0.0, 0.6473), (0.1186, -0.2573, 1.035), (0.1635, -0.1553, 0.9918), (0.1834, 0.0, 0.9907), (0.07833, -0.2318, 1.307), (0.09932, -0.1679, 1.212), (0.1142, 0.0, 1.199), (-0.02851, 0.0, 0.06098), (-0.02674, -0.4539, 0.1549), (-0.02385, -0.4226, 0.6448), (-0.02092, -0.2712, 1.33), (-0.1642, -0.3394, 0.1582), (-0.1953, -0.1856, 0.1693), (-0.198, 0.0, 0.1742), (-0.1941, -0.3251, 0.6508), (-0.2646, -0.1653, 0.6527), (-0.2695, 0.0, 0.653), (-0.1636, -0.2578, 1.038), (-0.2086, -0.156, 0.9955), (-0.2275, 0.0, 0.9944), (-0.1212, -0.2322, 1.308), (-0.1429, -0.1683, 1.213), (-0.159, 0.0, 1.2), (-0.1339, 0.0, 0.09583), (-0.132, -0.1834, 0.09067), (-0.1113, -0.3369, 0.07375), (0.05632, -0.3366, 0.07243), (0.07722, 0.0, 0.09422), (0.07616, -0.183, 0.0891), (-0.02722, -0.4638, 0.08578), (0.1421, -0.1551, 1.115), (0.1657, 0.0, 1.113), (0.1079, -0.2329, 1.175), (-0.02176, -0.2787, 1.17), (-0.1519, -0.2334, 1.177), (-0.1873, -0.1558, 1.117), (-0.2117, 0.0, 1.116), (-0.02237, 0.0, 1.179), (-0.02141, -0.1877, 1.242), (-0.02181, -0.085, 1.182), (-0.026, -0.4491, 0.3393), (-0.2382, -0.1846, 0.344), (0.1909, 0.0, 0.3421), (0.1328, -0.3403, 0.3357), (0.185, -0.1838, 0.3394), (-0.1855, -0.3408, 0.3392), (-0.2433, 0.0, 0.347)], [], [(51, 20, 25, 56), (52, 57, 24, 23), (35, 34, 18, 2), (40, 37, 6, 19), (39, 2, 18, 38), (35, 36, 22, 23), (21, 31, 5), (54, 51, 19, 6), (44, 5, 31, 45), (48, 50, 16, 17), (15, 21, 5), (5, 1, 21), (21, 1, 5), (31, 21, 15, 49), (50, 49, 15, 16), (40, 36, 3), (55, 54, 6, 7), (37, 3, 2, 39), (53, 55, 7, 8), (56, 52, 23, 22), (6, 37, 39, 7), (19, 22, 36, 40), (2, 3, 36, 35), (7, 39, 38, 8), (0, 40, 3), (23, 24, 34, 35), (32, 33, 47, 46), (15, 5, 44, 43), (17, 16, 41, 42), (16, 15, 43, 41), (31, 32, 46, 45), (29, 30, 27, 26), (28, 29, 26, 25), (14, 13, 10, 11), (4, 20, 9, 12), (13, 12, 9, 10), (28, 25, 20, 4), (12, 43, 44, 4), (28, 4, 44, 45), (32, 31, 49, 50), (33, 32, 50, 48), (3, 40, 0), (40, 3, 37), (25, 26, 52, 56), (11, 10, 55, 53), (10, 9, 54, 55), (9, 20, 51, 54), (26, 27, 57, 52), (19, 51, 56, 22), (13, 41, 43, 12), (14, 42, 41, 13), (28, 45, 46, 29), (29, 46, 47, 30)])
me_plane_001.polygons.foreach_set('material_index', [0, 0, 0, 0, 0, 0, 0, 0, 0, 0, 0, 0, 0, 0, 0, 0, 0, 0, 0, 0, 0, 0, 0, 0, 0, 0, 0, 0, 0, 0, 0, 0, 0, 2, 0, 0, 0, 0, 0, 0, 0, 0, 0, 0, 2, 0, 0, 0, 0, 0, 0, 0, 0])
_uv = me_plane_001.uv_layers.new(name='UVMap')
_uv.uv.foreach_set('vector', [0.2727, 0.0, 0.3772, -0.0008837, 0.3799, 0.1864, 0.2727, 0.1818, 0.2727, 0.3636, 0.2727, 0.5455, 0.1818, 0.5455, 0.1818, 0.3636, 0.09091, 0.3636, 0.09091, 0.5455, 0.0, 0.5455, 0.0, 0.3636, 0.09091, 0.0, 0.09091, 0.1818, 0.1818, 0.1818, 0.1818, 0.0, 0.09091, 0.3636, 0.0, 0.3636, 0.0, 0.5455, 0.09091, 0.5455, 0.09091, 0.3636, 0.09091, 0.1818, 0.1818, 0.1818, 0.1818, 0.3636, 1.0, 0.09091, 0.9091, 0.1818, 0.9091, 0.0, 0.2727, 0.1818, 0.2727, 0.0, 0.1818, 0.0, 0.1818, 0.1818, 0.8162, 0.0, 0.9091, 0.0, 0.9091, 0.1818, 0.8162, 0.1818, 0.9091, 0.5455, 0.9091, 0.3636, 0.9091, 0.3636, 0.9091, 0.5455, 0.9091, 0.1818, 1.0, 0.09091, 0.9091, 0.0, 0.9091, 0.0, 1.0, 0.0, 1.0, 0.09091, 1.0, 0.09091, 1.0, 0.0, 0.9091, 0.0, 0.9091, 0.1818, 1.0, 0.09091, 0.9091, 0.1818, 0.9091, 0.1818, 0.9091, 0.3636, 0.9091, 0.1818, 0.9091, 0.1818, 0.9091, 0.3636, 0.09091, 0.0, 0.09091, 0.1818, 0.0, 0.1818, 0.2727, 0.3636, 0.2727, 0.1818, 0.1818, 0.1818, 0.1818, 0.3636, 0.09091, 0.1818, 0.0, 0.1818, 0.0, 0.3636, 0.09091, 0.3636, 0.2727, 0.5455, 0.2727, 0.3636, 0.1818, 0.3636, 0.1818, 0.5455, 0.2727, 0.1818, 0.2727, 0.3636, 0.1818, 0.3636, 0.1818, 0.1818, 0.1818, 0.1818, 0.09091, 0.1818, 0.09091, 0.3636, 0.1818, 0.3636, 0.1818, 0.0, 0.1818, 0.1818, 0.09091, 0.1818, 0.09091, 0.0, 0.0, 0.3636, 0.0, 0.1818, 0.09091, 0.1818, 0.09091, 0.3636, 0.1818, 0.3636, 0.09091, 0.3636, 0.09091, 0.5455, 0.1818, 0.5455, 0.0, 0.0, 0.09091, 0.0, 0.0, 0.1818, 0.1818, 0.3636, 0.1818, 0.5455, 0.09091, 0.5455, 0.09091, 0.3636, 0.9091, 0.3636, 0.9091, 0.5455, 0.8162, 0.5455, 0.8162, 0.3636, 0.9091, 0.1818, 0.9091, 0.0, 0.8162, 0.0, 0.8162, 0.1818, 0.9091, 0.5455, 0.9091, 0.3636, 0.8162, 0.3636, 0.8162, 0.5455, 0.9091, 0.3636, 0.9091, 0.1818, 0.8162, 0.1818, 0.8162, 0.3636, 0.9091, 0.1818, 0.9091, 0.3636, 0.8162, 0.3636, 0.8162, 0.1818, 0.7422, 0.3636, 0.7422, 0.5455, 0.5206, 0.5455, 0.5206, 0.3636, 0.7422, 0.1818, 0.7422, 0.3636, 0.5206, 0.3636, 0.5206, 0.1818, 0.731, 0.009479, 0.7321, 0.9831, 0.4758, 0.9831, 0.4769, 0.009479, 0.7422, 0.0, 0.5206, 0.0, 0.5206, 0.1818, 0.7422, 0.1818, 0.7422, 0.3636, 0.7422, 0.1818, 0.5206, 0.1818, 0.5206, 0.3636, 0.7422, 0.1818, 0.5206, 0.1818, 0.5206, 0.0, 0.7422, 0.0, 0.7422, 0.1818, 0.8162, 0.1818, 0.8162, 0.0, 0.7422, 0.0, 0.7422, 0.1818, 0.7422, 0.0, 0.8162, 0.0, 0.8162, 0.1818, 0.9091, 0.3636, 0.9091, 0.1818, 0.9091, 0.1818, 0.9091, 0.3636, 0.9091, 0.5455, 0.9091, 0.3636, 0.9091, 0.3636, 0.9091, 0.5455, 0.0, 0.1818, 0.09091, 0.0, 0.0, 0.0, 0.09091, 0.0, 0.0, 0.1818, 0.09091, 0.1818, 0.3799, 0.1864, 0.3809, 0.3862, 0.2727, 0.3636, 0.2727, 0.1818, 0.4769, 0.009479, 0.4758, 0.9831, 0.2487, 0.9831, 0.2512, 0.009479, 0.381, 0.3869, 0.3799, 0.1875, 0.2727, 0.1818, 0.2727, 0.3636, 0.3799, 0.1875, 0.3772, -0.0008837, 0.2727, 0.0, 0.2727, 0.1818, 0.3809, 0.3862, 0.381, 0.5458, 0.2727, 0.5455, 0.2727, 0.3636, 0.1818, 0.0, 0.2727, 0.0, 0.2727, 0.1818, 0.1818, 0.1818, 0.7422, 0.3636, 0.8162, 0.3636, 0.8162, 0.1818, 0.7422, 0.1818, 0.7422, 0.5455, 0.8162, 0.5455, 0.8162, 0.3636, 0.7422, 0.3636, 0.7422, 0.1818, 0.8162, 0.1818, 0.8162, 0.3636, 0.7422, 0.3636, 0.7422, 0.3636, 0.8162, 0.3636, 0.8162, 0.5455, 0.7422, 0.5455])
me_plane_001.materials.append(mat_material_001)
me_plane_001.materials.append(mat_material_002)
me_plane_001.materials.append(mat_seed_image)
me_plane_001.use_remesh_fix_poles = True
me_plane_001.use_remesh_preserve_attributes = False
me_plane_001.use_mirror_z = True
me_plane_001.use_mirror_vertex_groups = False
me_plane_001.update()
me_plane_003 = bpy.data.meshes.new('Plane.003')
me_plane_003.from_pydata([(-0.03813, -0.6494, 0.01809), (-0.02855, -0.4186, 1.444), (-0.03862, -0.2484, 0.06014), (-0.03834, -0.4583, 0.03551), (-0.03046, -0.4357, 1.115), (-0.0289, -0.4158, 1.411), (0.1508, -0.4646, 0.1685), (0.1922, -0.2534, 0.1799), (0.2, -0.445, 0.7), (0.2993, -0.2253, 0.7005), (0.1626, -0.3527, 1.121), (0.2241, -0.2129, 1.074), (0.1074, -0.3178, 1.415), (0.1361, -0.2302, 1.312), (-0.03665, -0.6222, 0.1676), (-0.03269, -0.5793, 0.698), (-0.02867, -0.3718, 1.44), (-0.2251, -0.4653, 0.1713), (-0.2678, -0.2544, 0.1833), (-0.266, -0.4457, 0.7045), (-0.3627, -0.2265, 0.7066), (-0.2242, -0.3533, 1.124), (-0.2859, -0.2138, 1.078), (-0.1661, -0.3182, 1.416), (-0.1959, -0.2306, 1.313), (-0.1809, -0.2514, 0.09816), (-0.1526, -0.4618, 0.07983), (0.07721, -0.4614, 0.07841), (0.1044, -0.2509, 0.09645), (-0.03731, -0.6358, 0.09286), (0.2068, -0.2239, 1.205), (0.1573, -0.3361, 1.274), (-0.02973, -0.4021, 1.268), (-0.2176, -0.3368, 1.277), (-0.2686, -0.2248, 1.208), (-0.02935, -0.2573, 1.345), (-0.0299, -0.1165, 1.28), (-0.03564, -0.6156, 0.3673), (-0.3265, -0.2531, 0.3723), (0.1821, -0.4664, 0.3634), (0.2535, -0.2519, 0.3674), (-0.2543, -0.4671, 0.3672), (-0.03813, 0.6494, 0.01809), (-0.02855, 0.4186, 1.444), (-0.03862, 0.2484, 0.06014), (-0.03834, 0.4583, 0.03551), (-0.03046, 0.4357, 1.115), (-0.0289, 0.4158, 1.411), (0.1508, 0.4646, 0.1685), (0.1922, 0.2534, 0.1799), (0.1949, 0.0, 0.1851), (0.2, 0.445, 0.7), (0.2993, 0.2253, 0.7005), (0.1626, 0.3527, 1.121), (0.2241, 0.2129, 1.074), (0.2514, 0.0, 1.072), (0.1074, 0.3178, 1.415), (0.1361, 0.2302, 1.312), (0.1566, 0.0, 1.298), (-0.03908, 0.0, 0.06602), (-0.03665, 0.6222, 0.1676), (-0.03269, 0.5793, 0.698), (-0.02867, 0.3718, 1.44), (-0.2251, 0.4653, 0.1713), (-0.2678, 0.2544, 0.1833), (-0.2714, 0.0, 0.1886), (-0.266, 0.4457, 0.7045), (-0.3627, 0.2265, 0.7066), (-0.3694, 0.0, 0.7069), (-0.2242, 0.3533, 1.124), (-0.2859, 0.2138, 1.078), (-0.3119, 0.0, 1.076), (-0.1661, 0.3182, 1.416), (-0.1959, 0.2306, 1.313), (-0.2179, 0.0, 1.299), (-0.1835, 0.0, 0.1037), (-0.1809, 0.2514, 0.09816), (-0.1526, 0.4618, 0.07983), (0.07721, 0.4614, 0.07841), (0.1058, 0.0, 0.102), (0.1044, 0.2509, 0.09645), (-0.03731, 0.6358, 0.09286), (0.2068, 0.2239, 1.205), (0.2408, 0.0, 1.203), (0.1573, 0.3361, 1.274), (-0.02973, 0.4021, 1.268), (-0.2176, 0.3368, 1.277), (-0.2686, 0.2248, 1.208), (-0.3038, 0.0, 1.206), (-0.03066, 0.0, 1.277), (-0.02935, 0.2573, 1.345), (-0.0299, 0.1165, 1.28), (-0.03564, 0.6156, 0.3673), (-0.3265, 0.2531, 0.3723), (0.2616, 0.0, 0.3704), (0.1821, 0.4664, 0.3634), (0.2535, 0.2519, 0.3674), (-0.2543, 0.4671, 0.3672), (-0.3336, 0.0, 0.3756), (0.2993, -0.001284, 0.7005), (-0.2873, 0.0, 1.225), (-0.2545, -0.2219, 1.229), (-0.02965, -0.3973, 1.293), (-0.2073, -0.3286, 1.301), (0.1472, -0.328, 1.298), (0.1929, -0.221, 1.226), (0.2245, 0.0, 1.222), (-0.2545, 0.2219, 1.229), (-0.02965, 0.3973, 1.293), (-0.2073, 0.3286, 1.301), (0.1472, 0.328, 1.298), (0.1929, 0.221, 1.226), (-0.2633, -0.2166, 1.197), (-0.2642, -0.2136, 1.176), (-0.2964, 0.0, 1.195), (-0.2958, 0.0, 1.174), (-0.2411, 0.2179, 1.236), (-0.2716, 0.0, 1.231), (-0.2411, -0.2179, 1.236), (-0.2127, -0.3284, 1.261), (-0.2124, -0.3285, 1.236), (-0.1974, -0.3195, 1.311), (-0.02959, -0.3907, 1.304), (0.1521, -0.3277, 1.258), (0.1516, -0.3279, 1.233), (-0.02988, -0.3938, 1.252), (-0.02999, -0.3958, 1.228), (0.1374, -0.3189, 1.309), (0.2015, -0.2157, 1.194), (0.2024, -0.2127, 1.172), (0.2337, 0.0, 1.192), (0.2334, 0.0, 1.171), (0.1797, -0.2172, 1.234), (0.209, 0.0, 1.229), (0.2015, 0.2157, 1.194), (0.2024, 0.2127, 1.172), (-0.2633, 0.2166, 1.197), (-0.2642, 0.2136, 1.176), (-0.1974, 0.3195, 1.311), (-0.2127, 0.3284, 1.261), (-0.2124, 0.3285, 1.236), (-0.02988, 0.3938, 1.252), (-0.02999, 0.3958, 1.228), (0.1374, 0.3189, 1.309), (-0.02959, 0.3907, 1.304), (0.1521, 0.3277, 1.258), (0.1516, 0.3279, 1.233), (0.1797, 0.2172, 1.234), (-0.3406, 0.0, 0.8917), (-0.2451, -0.3995, 0.9142), (0.1813, -0.3988, 0.9104), (0.2617, -0.2191, 0.8871), (-0.03158, -0.5075, 0.9066), (-0.3243, -0.2202, 0.8921), (-0.2451, 0.3995, 0.9142), (0.1813, 0.3988, 0.9104), (0.2617, 0.2191, 0.8871), (-0.03158, 0.5075, 0.9066), (-0.3243, 0.2202, 0.8921), (0.2754, -0.0006421, 0.8864)], [], [(37, 15, 19, 41), (38, 98, 65, 18), (25, 75, 59, 2), (29, 27, 6, 14), (28, 2, 59, 79), (25, 26, 17, 18), (16, 23, 5), (39, 37, 14, 6), (32, 31, 104, 102), (89, 36, 13, 58), (12, 16, 5), (5, 1, 16), (16, 1, 5), (23, 16, 12, 35), (36, 35, 12, 13), (29, 26, 3), (40, 39, 6, 7), (27, 3, 2, 28), (94, 40, 7, 50), (41, 38, 18, 17), (6, 27, 28, 7), (14, 17, 26, 29), (2, 3, 26, 25), (7, 28, 79, 50), (0, 29, 3), (18, 65, 75, 25), (34, 33, 103, 101), (31, 30, 105, 104), (83, 82, 111, 106), (30, 83, 106, 105), (32, 102, 103, 33), (153, 148, 68, 20), (149, 153, 20, 19), (152, 15, 8, 150), (151, 150, 8, 9), (149, 19, 15, 152), (120, 126, 125, 119), (129, 128, 123, 124), (24, 23, 35, 36), (74, 24, 36, 89), (3, 29, 0), (29, 3, 27), (19, 20, 38, 41), (9, 8, 39, 40), (8, 15, 37, 39), (20, 68, 98, 38), (14, 37, 41, 17), (131, 130, 128, 129), (131, 135, 134, 130), (124, 123, 125, 126), (120, 119, 112, 113), (92, 97, 66, 61), (93, 64, 65, 98), (76, 44, 59, 75), (81, 60, 48, 78), (80, 79, 59, 44), (76, 64, 63, 77), (62, 47, 72), (95, 48, 60, 92), (82, 84, 110, 111), (89, 58, 57, 91), (56, 47, 62), (47, 62, 43), (62, 47, 43), (72, 90, 56, 62), (91, 57, 56, 90), (81, 45, 77), (96, 49, 48, 95), (78, 80, 44, 45), (94, 50, 49, 96), (97, 63, 64, 93), (48, 49, 80, 78), (60, 81, 77, 63), (44, 76, 77, 45), (49, 50, 79, 80), (42, 45, 81), (64, 76, 75, 65), (88, 34, 101, 100), (85, 86, 109, 108), (86, 87, 107, 109), (113, 112, 114, 115), (84, 85, 108, 110), (158, 67, 68, 148), (154, 66, 67, 158), (157, 155, 51, 61), (156, 52, 51, 155), (154, 157, 61, 66), (135, 146, 145, 134), (140, 137, 136, 139), (73, 91, 90, 72), (74, 89, 91, 73), (45, 42, 81), (81, 78, 45), (66, 97, 93, 67), (52, 96, 95, 51), (51, 95, 92, 61), (67, 93, 98, 68), (60, 63, 97, 92), (137, 115, 114, 136), (146, 142, 141, 145), (140, 139, 141, 142), (159, 99, 52, 156), (52, 99, 94, 96), (94, 99, 9, 40), (159, 55, 11, 151), (116, 107, 100, 117), (118, 117, 100, 101), (102, 122, 121, 103), (121, 118, 101, 103), (127, 122, 102, 104), (132, 127, 104, 105), (133, 132, 105, 106), (138, 109, 107, 116), (143, 110, 108, 144), (108, 109, 138, 144), (147, 111, 110, 143), (133, 106, 111, 147), (112, 34, 88, 114), (21, 120, 113, 22), (136, 114, 88, 87), (22, 113, 115, 71), (72, 138, 116, 73), (73, 116, 117, 74), (24, 74, 117, 118), (119, 33, 34, 112), (21, 4, 126, 120), (23, 24, 118, 121), (122, 5, 23, 121), (123, 31, 32, 125), (11, 129, 124, 10), (119, 125, 32, 33), (10, 124, 126, 4), (12, 5, 122, 127), (128, 30, 31, 123), (55, 131, 129, 11), (130, 83, 30, 128), (55, 54, 135, 131), (13, 12, 127, 132), (58, 13, 132, 133), (130, 134, 82, 83), (54, 53, 146, 135), (139, 136, 87, 86), (70, 71, 115, 137), (144, 138, 72, 47), (139, 86, 85, 141), (69, 70, 137, 140), (145, 141, 85, 84), (69, 140, 142, 46), (57, 147, 143, 56), (56, 143, 144, 47), (134, 145, 84, 82), (53, 46, 142, 146), (58, 133, 147, 57), (87, 88, 100, 107), (99, 159, 151, 9), (55, 159, 156, 54), (69, 46, 157, 154), (54, 156, 155, 53), (46, 53, 155, 157), (69, 154, 158, 70), (70, 158, 148, 71), (21, 149, 152, 4), (11, 10, 150, 151), (4, 152, 150, 10), (21, 22, 153, 149), (22, 71, 148, 153)])
me_plane_003.polygons.foreach_set('material_index', [1, 1, 1, 1, 1, 1, 1, 1, 1, 1, 1, 1, 1, 1, 1, 1, 1, 1, 1, 1, 1, 1, 1, 1, 1, 1, 1, 1, 1, 1, 1, 0, 1, 1, 1, 1, 1, 1, 1, 1, 1, 1, 1, 1, 1, 0, 1, 1, 1, 1, 1, 1, 1, 1, 1, 1, 1, 1, 1, 1, 1, 1, 1, 1, 1, 1, 1, 1, 1, 1, 1, 1, 1, 1, 1, 1, 1, 1, 1, 1, 1, 1, 0, 1, 1, 1, 1, 1, 1, 1, 1, 1, 1, 1, 1, 1, 0, 1, 1, 1, 1, 0, 0, 0, 0, 1, 1, 1, 1, 1, 1, 1, 1, 1, 1, 1, 1, 1, 1, 1, 1, 1, 1, 1, 1, 1, 1, 1, 1, 1, 1, 1, 1, 1, 1, 1, 1, 1, 1, 1, 1, 1, 1, 1, 1, 1, 1, 1, 1, 1, 1, 1, 1, 1, 0, 0, 1, 1, 1, 1, 0, 1, 1, 1, 1, 0])
_uv = me_plane_003.uv_layers.new(name='UVMap')
_uv.uv.foreach_set('vector', [0.9141, 0.9155, 0.9141, 0.9155, 0.9141, 0.9155, 0.9141, 0.9155, 0.9141, 0.9155, 0.9141, 0.9155, 0.9141, 0.9155, 0.9141, 0.9155, 0.9141, 0.9155, 0.9141, 0.9155, 0.9141, 0.9155, 0.9141, 0.9155, 0.9141, 0.9155, 0.9141, 0.9155, 0.9141, 0.9155, 0.9141, 0.9155, 0.9141, 0.9155, 0.9141, 0.9155, 0.9141, 0.9155, 0.9141, 0.9155, 0.9141, 0.9155, 0.9141, 0.9155, 0.9141, 0.9155, 0.9141, 0.9155, 0.9141, 0.9155, 0.9141, 0.9155, 0.9141, 0.9155, 0.9141, 0.9155, 0.9141, 0.9155, 0.9141, 0.9155, 0.9141, 0.9155, 0.9258, 0.8452, 0.9258, 0.8452, 0.9258, 0.8452, 0.9258, 0.8452, 0.9141, 0.9155, 0.9141, 0.9155, 0.9141, 0.9155, 0.9141, 0.9155, 0.9141, 0.9155, 0.9141, 0.9155, 0.9141, 0.9155, 0.9141, 0.9155, 0.9141, 0.9155, 0.9141, 0.9155, 0.9141, 0.9155, 0.9141, 0.9155, 0.9141, 0.9155, 0.9141, 0.9155, 0.9141, 0.9155, 0.9141, 0.9155, 0.9141, 0.9155, 0.9141, 0.9155, 0.9141, 0.9155, 0.9141, 0.9155, 0.9141, 0.9155, 0.9141, 0.9155, 0.9141, 0.9155, 0.9141, 0.9155, 0.9141, 0.9155, 0.9141, 0.9155, 0.9141, 0.9155, 0.9141, 0.9155, 0.9141, 0.9155, 0.9141, 0.9155, 0.9141, 0.9155, 0.9141, 0.9155, 0.9141, 0.9155, 0.9141, 0.9155, 0.9141, 0.9155, 0.9141, 0.9155, 0.9141, 0.9155, 0.9141, 0.9155, 0.9141, 0.9155, 0.9141, 0.9155, 0.9141, 0.9155, 0.9141, 0.9155, 0.9141, 0.9155, 0.9141, 0.9155, 0.9141, 0.9155, 0.9141, 0.9155, 0.9141, 0.9155, 0.9141, 0.9155, 0.9141, 0.9155, 0.9141, 0.9155, 0.9141, 0.9155, 0.9141, 0.9155, 0.9141, 0.9155, 0.9141, 0.9155, 0.9141, 0.9155, 0.9141, 0.9155, 0.9141, 0.9155, 0.9141, 0.9155, 0.9141, 0.9155, 0.9141, 0.9155, 0.9141, 0.9155, 0.9141, 0.9155, 0.9141, 0.9155, 0.9258, 0.8452, 0.9258, 0.8452, 0.9258, 0.8452, 0.9258, 0.8452, 0.9258, 0.8452, 0.9258, 0.8452, 0.9258, 0.8452, 0.9258, 0.8452, 0.9258, 0.8452, 0.9258, 0.8452, 0.9258, 0.8452, 0.9258, 0.8452, 0.9258, 0.8452, 0.9258, 0.8452, 0.9258, 0.8452, 0.9258, 0.8452, 0.9258, 0.8452, 0.9258, 0.8452, 0.9258, 0.8452, 0.9258, 0.8452, 0.2477, 0.1959, 0.4903, 0.1982, 0.4903, 0.5462, 0.2477, 0.5462, 0.9141, 0.9155, 0.9141, 0.9155, 0.9141, 0.9155, 0.9141, 0.9155, 0.9141, 0.9155, 0.9141, 0.9155, 0.9141, 0.9155, 0.9141, 0.9155, 0.9141, 0.9155, 0.9141, 0.9155, 0.9141, 0.9155, 0.9141, 0.9155, 0.9141, 0.9155, 0.9141, 0.9155, 0.9141, 0.9155, 0.9141, 0.9155, 0.9141, 0.9155, 0.9141, 0.9155, 0.9141, 0.9155, 0.9141, 0.9155, 0.9141, 0.9155, 0.9141, 0.9155, 0.9141, 0.9155, 0.9141, 0.9155, 0.9141, 0.9155, 0.9141, 0.9155, 0.9141, 0.9155, 0.9141, 0.9155, 0.9141, 0.9155, 0.9141, 0.9155, 0.9141, 0.9155, 0.9141, 0.9155, 0.9141, 0.9155, 0.9141, 0.9155, 0.9141, 0.9155, 0.9141, 0.9155, 0.9141, 0.9155, 0.9141, 0.9155, 0.9141, 0.9155, 0.9141, 0.9155, 0.9141, 0.9155, 0.9141, 0.9155, 0.9141, 0.9155, 0.9141, 0.9155, 0.9141, 0.9155, 0.9141, 0.9155, 0.9141, 0.9155, 0.9141, 0.9155, 0.9141, 0.9155, 0.9141, 0.9155, 0.2477, 0.5462, 0.4903, 0.5462, 0.4903, 1.074, 0.2477, 1.079, 0.9141, 0.9155, 0.9141, 0.9155, 0.9141, 0.9155, 0.9141, 0.9155, 0.9141, 0.9155, 0.9141, 0.9155, 0.9141, 0.9155, 0.9141, 0.9155, 0.9141, 0.9155, 0.9141, 0.9155, 0.9141, 0.9155, 0.9141, 0.9155, 0.9141, 0.9155, 0.9141, 0.9155, 0.9141, 0.9155, 0.9141, 0.9155, 0.9141, 0.9155, 0.9141, 0.9155, 0.9141, 0.9155, 0.9141, 0.9155, 0.9141, 0.9155, 0.9141, 0.9155, 0.9141, 0.9155, 0.9141, 0.9155, 0.9141, 0.9155, 0.9141, 0.9155, 0.9141, 0.9155, 0.9141, 0.9155, 0.9141, 0.9155, 0.9141, 0.9155, 0.9141, 0.9155, 0.9141, 0.9155, 0.9141, 0.9155, 0.9141, 0.9155, 0.9141, 0.9155, 0.9141, 0.9155, 0.9141, 0.9155, 0.9141, 0.9155, 0.9141, 0.9155, 0.9141, 0.9155, 0.9141, 0.9155, 0.9141, 0.9155, 0.9141, 0.9155, 0.9141, 0.9155, 0.9141, 0.9155, 0.9141, 0.9155, 0.9141, 0.9155, 0.9141, 0.9155, 0.9141, 0.9155, 0.9141, 0.9155, 0.9141, 0.9155, 0.9258, 0.8452, 0.9258, 0.8452, 0.9258, 0.8452, 0.9258, 0.8452, 0.9141, 0.9155, 0.9141, 0.9155, 0.9141, 0.9155, 0.9141, 0.9155, 0.9141, 0.9155, 0.9141, 0.9155, 0.9141, 0.9155, 0.9141, 0.9155, 0.9141, 0.9155, 0.9141, 0.9155, 0.9141, 0.9155, 0.9141, 0.9155, 0.9141, 0.9155, 0.9141, 0.9155, 0.9141, 0.9155, 0.9141, 0.9155, 0.9141, 0.9155, 0.9141, 0.9155, 0.9141, 0.9155, 0.9141, 0.9155, 0.9141, 0.9155, 0.9141, 0.9155, 0.9141, 0.9155, 0.9141, 0.9155, 0.9141, 0.9155, 0.9141, 0.9155, 0.9141, 0.9155, 0.9141, 0.9155, 0.9141, 0.9155, 0.9141, 0.9155, 0.9141, 0.9155, 0.9141, 0.9155, 0.9141, 0.9155, 0.9141, 0.9155, 0.9141, 0.9155, 0.9141, 0.9155, 0.9141, 0.9155, 0.9141, 0.9155, 0.9141, 0.9155, 0.9141, 0.9155, 0.9141, 0.9155, 0.9141, 0.9155, 0.9141, 0.9155, 0.9141, 0.9155, 0.9141, 0.9155, 0.9141, 0.9155, 0.9141, 0.9155, 0.9141, 0.9155, 0.9141, 0.9155, 0.9141, 0.9155, 0.9141, 0.9155, 0.9141, 0.9155, 0.9141, 0.9155, 0.9141, 0.9155, 0.9141, 0.9155, 0.9141, 0.9155, 0.9141, 0.9155, 0.9141, 0.9155, 0.9141, 0.9155, 0.9141, 0.9155, 0.9141, 0.9155, 0.9141, 0.9155, 0.9141, 0.9155, 0.9258, 0.8452, 0.9258, 0.8452, 0.9258, 0.8452, 0.9258, 0.8452, 0.9258, 0.8452, 0.9258, 0.8452, 0.9258, 0.8452, 0.9258, 0.8452, 0.9258, 0.8452, 0.9258, 0.8452, 0.9258, 0.8452, 0.9258, 0.8452, 0.9141, 0.9155, 0.9141, 0.9155, 0.9141, 0.9155, 0.9141, 0.9155, 0.9258, 0.8452, 0.9258, 0.8452, 0.9258, 0.8452, 0.9258, 0.8452, 0.733, 0.1959, 0.733, 0.5462, 0.4903, 0.5462, 0.4903, 0.1982, 0.9141, 0.9155, 0.9141, 0.9155, 0.9141, 0.9155, 0.9141, 0.9155, 0.9141, 0.9155, 0.9141, 0.9155, 0.9141, 0.9155, 0.9141, 0.9155, 0.9141, 0.9155, 0.9141, 0.9155, 0.9141, 0.9155, 0.9141, 0.9155, 0.9141, 0.9155, 0.9141, 0.9155, 0.9141, 0.9155, 0.9141, 0.9155, 0.9141, 0.9155, 0.9141, 0.9155, 0.9141, 0.9155, 0.9141, 0.9155, 0.9141, 0.9155, 0.9141, 0.9155, 0.9141, 0.9155, 0.9141, 0.9155, 0.9141, 0.9155, 0.9141, 0.9155, 0.9141, 0.9155, 0.9141, 0.9155, 0.9141, 0.9155, 0.9141, 0.9155, 0.9141, 0.9155, 0.9141, 0.9155, 0.9141, 0.9155, 0.9141, 0.9155, 0.9141, 0.9155, 0.9141, 0.9155, 0.9141, 0.9155, 0.9141, 0.9155, 0.9141, 0.9155, 0.9141, 0.9155, 0.9141, 0.9155, 0.9141, 0.9155, 0.9141, 0.9155, 0.9141, 0.9155, 0.9141, 0.9155, 0.9141, 0.9155, 0.9141, 0.9155, 0.9141, 0.9155, 0.9141, 0.9155, 0.9141, 0.9155, 0.733, 0.5462, 0.733, 1.079, 0.4903, 1.074, 0.4903, 0.5462, 0.9141, 0.9155, 0.9141, 0.9155, 0.9141, 0.9155, 0.9141, 0.9155, 0.9141, 0.9155, 0.9141, 0.9155, 0.9141, 0.9155, 0.9141, 0.9155, 0.9141, 0.9155, 0.9141, 0.9155, 0.9141, 0.9155, 0.9141, 0.9155, 0.9141, 0.9155, 0.9141, 0.9155, 0.9141, 0.9155, 0.9141, 0.9155, 0.4903, 0.1982, 0.4903, 0.5462, 0.2477, 0.5462, 0.2477, 0.1959, 0.2477, 0.5462, 0.4903, 0.5462, 0.4903, 1.074, 0.2477, 1.079, 0.4903, 1.074, 0.4903, 0.5462, 0.733, 0.5462, 0.733, 1.079, 0.4903, 0.1982, 0.4903, -0.07543, 0.733, -0.08012, 0.733, 0.1959, 0.9258, 0.8452, 0.9258, 0.8452, 0.9258, 0.8452, 0.9258, 0.8452, 0.9258, 0.8452, 0.9258, 0.8452, 0.9258, 0.8452, 0.9258, 0.8452, 0.9258, 0.8452, 0.9258, 0.8452, 0.9258, 0.8452, 0.9258, 0.8452, 0.9258, 0.8452, 0.9258, 0.8452, 0.9258, 0.8452, 0.9258, 0.8452, 0.9258, 0.8452, 0.9258, 0.8452, 0.9258, 0.8452, 0.9258, 0.8452, 0.9258, 0.8452, 0.9258, 0.8452, 0.9258, 0.8452, 0.9258, 0.8452, 0.9258, 0.8452, 0.9258, 0.8452, 0.9258, 0.8452, 0.9258, 0.8452, 0.9258, 0.8452, 0.9258, 0.8452, 0.9258, 0.8452, 0.9258, 0.8452, 0.9258, 0.8452, 0.9258, 0.8452, 0.9258, 0.8452, 0.9258, 0.8452, 0.9258, 0.8452, 0.9258, 0.8452, 0.9258, 0.8452, 0.9258, 0.8452, 0.9258, 0.8452, 0.9258, 0.8452, 0.9258, 0.8452, 0.9258, 0.8452, 0.9258, 0.8452, 0.9258, 0.8452, 0.9258, 0.8452, 0.9258, 0.8452, 0.9258, 0.8452, 0.9258, 0.8452, 0.9258, 0.8452, 0.9258, 0.8452, 0.9141, 0.9155, 0.9141, 0.9155, 0.9141, 0.9155, 0.9141, 0.9155, 0.9258, 0.8452, 0.9258, 0.8452, 0.9258, 0.8452, 0.9258, 0.8452, 0.9141, 0.9155, 0.9141, 0.9155, 0.9141, 0.9155, 0.9141, 0.9155, 0.9141, 0.9155, 0.9141, 0.9155, 0.9141, 0.9155, 0.9141, 0.9155, 0.9141, 0.9155, 0.9141, 0.9155, 0.9141, 0.9155, 0.9141, 0.9155, 0.9141, 0.9155, 0.9141, 0.9155, 0.9141, 0.9155, 0.9141, 0.9155, 0.9258, 0.8452, 0.9258, 0.8452, 0.9258, 0.8452, 0.9258, 0.8452, 0.9141, 0.9155, 0.9141, 0.9155, 0.9141, 0.9155, 0.9141, 0.9155, 0.9141, 0.9155, 0.9141, 0.9155, 0.9141, 0.9155, 0.9141, 0.9155, 0.9141, 0.9155, 0.9141, 0.9155, 0.9141, 0.9155, 0.9141, 0.9155, 0.9258, 0.8452, 0.9258, 0.8452, 0.9258, 0.8452, 0.9258, 0.8452, 0.9141, 0.9155, 0.9141, 0.9155, 0.9141, 0.9155, 0.9141, 0.9155, 0.9258, 0.8452, 0.9258, 0.8452, 0.9258, 0.8452, 0.9258, 0.8452, 0.9141, 0.9155, 0.9141, 0.9155, 0.9141, 0.9155, 0.9141, 0.9155, 0.9141, 0.9155, 0.9141, 0.9155, 0.9141, 0.9155, 0.9141, 0.9155, 0.9258, 0.8452, 0.9258, 0.8452, 0.9258, 0.8452, 0.9258, 0.8452, 0.9141, 0.9155, 0.9141, 0.9155, 0.9141, 0.9155, 0.9141, 0.9155, 0.9258, 0.8452, 0.9258, 0.8452, 0.9258, 0.8452, 0.9258, 0.8452, 0.9141, 0.9155, 0.9141, 0.9155, 0.9141, 0.9155, 0.9141, 0.9155, 0.9141, 0.9155, 0.9141, 0.9155, 0.9141, 0.9155, 0.9141, 0.9155, 0.9141, 0.9155, 0.9141, 0.9155, 0.9141, 0.9155, 0.9141, 0.9155, 0.9258, 0.8452, 0.9258, 0.8452, 0.9258, 0.8452, 0.9258, 0.8452, 0.9141, 0.9155, 0.9141, 0.9155, 0.9141, 0.9155, 0.9141, 0.9155, 0.9258, 0.8452, 0.9258, 0.8452, 0.9258, 0.8452, 0.9258, 0.8452, 0.9141, 0.9155, 0.9141, 0.9155, 0.9141, 0.9155, 0.9141, 0.9155, 0.9141, 0.9155, 0.9141, 0.9155, 0.9141, 0.9155, 0.9141, 0.9155, 0.9258, 0.8452, 0.9258, 0.8452, 0.9258, 0.8452, 0.9258, 0.8452, 0.9141, 0.9155, 0.9141, 0.9155, 0.9141, 0.9155, 0.9141, 0.9155, 0.9258, 0.8452, 0.9258, 0.8452, 0.9258, 0.8452, 0.9258, 0.8452, 0.9141, 0.9155, 0.9141, 0.9155, 0.9141, 0.9155, 0.9141, 0.9155, 0.9141, 0.9155, 0.9141, 0.9155, 0.9141, 0.9155, 0.9141, 0.9155, 0.9141, 0.9155, 0.9141, 0.9155, 0.9141, 0.9155, 0.9141, 0.9155, 0.9258, 0.8452, 0.9258, 0.8452, 0.9258, 0.8452, 0.9258, 0.8452, 0.9141, 0.9155, 0.9141, 0.9155, 0.9141, 0.9155, 0.9141, 0.9155, 0.9141, 0.9155, 0.9141, 0.9155, 0.9141, 0.9155, 0.9141, 0.9155, 0.9258, 0.8452, 0.9258, 0.8452, 0.9258, 0.8452, 0.9258, 0.8452, 0.4903, 0.5462, 0.4903, 0.1982, 0.733, 0.1959, 0.733, 0.5462, 0.4903, -0.07543, 0.4903, 0.1982, 0.2477, 0.1959, 0.2477, -0.08012, 0.9141, 0.9155, 0.9141, 0.9155, 0.9141, 0.9155, 0.9141, 0.9155, 0.9141, 0.9155, 0.9141, 0.9155, 0.9141, 0.9155, 0.9141, 0.9155, 0.9141, 0.9155, 0.9141, 0.9155, 0.9141, 0.9155, 0.9141, 0.9155, 0.9141, 0.9155, 0.9141, 0.9155, 0.9141, 0.9155, 0.9141, 0.9155, 0.733, -0.08012, 0.733, 0.1959, 0.4903, 0.1982, 0.4903, -0.07543, 0.9141, 0.9155, 0.9141, 0.9155, 0.9141, 0.9155, 0.9141, 0.9155, 0.9141, 0.9155, 0.9141, 0.9155, 0.9141, 0.9155, 0.9141, 0.9155, 0.9141, 0.9155, 0.9141, 0.9155, 0.9141, 0.9155, 0.9141, 0.9155, 0.9141, 0.9155, 0.9141, 0.9155, 0.9141, 0.9155, 0.9141, 0.9155, 0.2477, -0.08012, 0.4903, -0.07543, 0.4903, 0.1982, 0.2477, 0.1959])
me_plane_003.materials.append(mat_seed_image)
me_plane_003.materials.append(mat_low_poly_color_palette)
me_plane_003.use_remesh_fix_poles = True
me_plane_003.use_remesh_preserve_attributes = False
me_plane_003.use_mirror_z = True
me_plane_003.use_mirror_vertex_groups = False
me_plane_003.update()

# ---- objects
ob_light = bpy.data.objects.new('Light', light_light)
ob_camera = bpy.data.objects.new('Camera', cam_camera)
ob_getreidesack = bpy.data.objects.new('Getreidesack', me_plane_002)
ob_plane_002 = bpy.data.objects.new('Plane.002', me_plane_001)
ob_cabbage_seeds = bpy.data.objects.new('Cabbage_Seeds', me_plane_003)

# ---- transforms, parenting, visibility, modifiers, constraints
ob_light.location = (4.076, 1.005, 5.904)
ob_light.rotation_euler = (0.6503, 0.05522, 1.866)
ob_light.lock_rotations_4d = False
ob_light.empty_display_type = 'ARROWS'
ob_light.color = (0.0, 0.0, 0.0, 0.0)
ob_light.lineart.crease_threshold = 0.0
ob_camera.location = (6.248, -1.741, 2.496)
ob_camera.rotation_euler = (1.312, 5.095e-07, 1.306)
ob_camera.lock_rotations_4d = False
ob_camera.empty_display_type = 'ARROWS'
ob_camera.color = (0.0, 0.0, 0.0, 0.0)
ob_camera.display_type = 'WIRE'
ob_camera.lineart.crease_threshold = 0.0
ob_getreidesack.location = (0.0, 0.0, 0.0)
ob_getreidesack.scale = (1.371, 1.371, 1.083)
ob_getreidesack.lineart.crease_threshold = 0.0
ob_getreidesack.use_mesh_mirror_z = True
ob_plane_002.location = (0.0, 4.198, 0.0)
ob_plane_002.scale = (1.371, 1.371, 1.083)
ob_plane_002.lineart.crease_threshold = 0.0
ob_plane_002.use_mesh_mirror_z = True
_m = ob_plane_002.modifiers.new('Mirror', 'MIRROR')
_m.use_axis = (False, True, False)
_m.use_clip = True
ob_cabbage_seeds.location = (0.0, 6.648, 0.0)
ob_cabbage_seeds.lineart.crease_threshold = 0.0
ob_cabbage_seeds.use_mesh_mirror_z = True
_m = ob_cabbage_seeds.modifiers.new('Auto Smooth', 'NODES')
_m.node_group = ng_auto_smooth
_gi = [s.identifier for s in ng_auto_smooth.interface.items_tree if s.item_type == 'SOCKET' and s.in_out == 'INPUT']
_m[_gi[1]] = 0.5236  # Angle

# ---- collection membership
col_collection.objects.link(ob_light)
col_collection.objects.link(ob_camera)
col_collection.objects.link(ob_getreidesack)
col_collection.objects.link(ob_plane_002)
col_collection.objects.link(ob_cabbage_seeds)

# ---- scene / render settings (as saved in the file)
scene.camera = ob_camera
scene.frame_start = 1; scene.frame_end = 250; scene.frame_set(1)
scene.render.engine = 'BLENDER_EEVEE_NEXT'
scene.cycles.use_denoising = False
scene.cycles.samples = 128
scene.cycles.sampling_pattern = 'TABULATED_SOBOL'
scene.cycles.use_adaptive_sampling = False
scene.cycles.use_light_tree = False
scene.view_settings.view_transform = 'Filmic'
bpy.context.view_layer.update()

